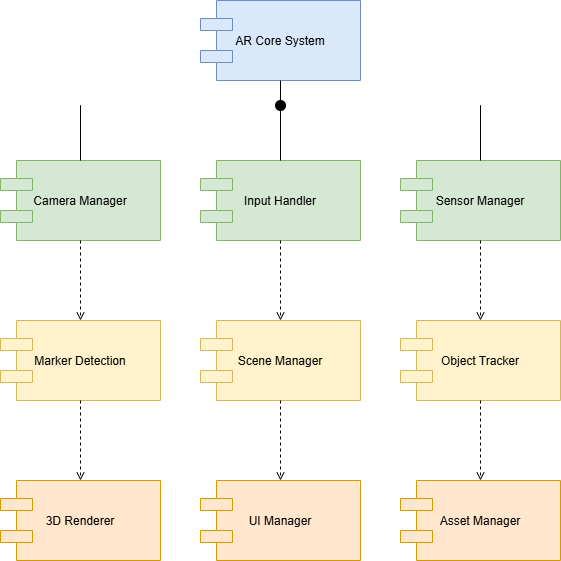

The diagram above was exported from draw.io. Its source (the exported page's mxGraphModel, read from the mxfile embedded in the PNG):
<mxGraphModel dx="1050" dy="557" grid="1" gridSize="10" guides="1" tooltips="1" connect="1" arrows="1" fold="1" page="1" pageScale="1" pageWidth="827" pageHeight="1169" math="0" shadow="0">
  <root>
    <mxCell id="0" />
    <mxCell id="1" parent="0" />
    <mxCell id="2" value="AR Core System" style="shape=component;align=center;fillColor=#dae8fc;strokeColor=#6c8ebf;" parent="1" vertex="1">
      <mxGeometry x="320" y="40" width="160" height="80" as="geometry" />
    </mxCell>
    <mxCell id="3" value="Camera Manager" style="shape=component;align=center;fillColor=#d5e8d4;strokeColor=#82b366;" parent="1" vertex="1">
      <mxGeometry x="120" y="200" width="160" height="80" as="geometry" />
    </mxCell>
    <mxCell id="4" value="Input Handler" style="shape=component;align=center;fillColor=#d5e8d4;strokeColor=#82b366;" parent="1" vertex="1">
      <mxGeometry x="320" y="200" width="160" height="80" as="geometry" />
    </mxCell>
    <mxCell id="5" value="Sensor Manager" style="shape=component;align=center;fillColor=#d5e8d4;strokeColor=#82b366;" parent="1" vertex="1">
      <mxGeometry x="520" y="200" width="160" height="80" as="geometry" />
    </mxCell>
    <mxCell id="6" value="Marker Detection" style="shape=component;align=center;fillColor=#fff2cc;strokeColor=#d6b656;" parent="1" vertex="1">
      <mxGeometry x="120" y="360" width="160" height="80" as="geometry" />
    </mxCell>
    <mxCell id="7" value="Scene Manager" style="shape=component;align=center;fillColor=#fff2cc;strokeColor=#d6b656;" parent="1" vertex="1">
      <mxGeometry x="320" y="360" width="160" height="80" as="geometry" />
    </mxCell>
    <mxCell id="8" value="Object Tracker" style="shape=component;align=center;fillColor=#fff2cc;strokeColor=#d6b656;" parent="1" vertex="1">
      <mxGeometry x="520" y="360" width="160" height="80" as="geometry" />
    </mxCell>
    <mxCell id="9" value="3D Renderer" style="shape=component;align=center;fillColor=#ffe6cc;strokeColor=#d79b00;" parent="1" vertex="1">
      <mxGeometry x="120" y="520" width="160" height="80" as="geometry" />
    </mxCell>
    <mxCell id="10" value="UI Manager" style="shape=component;align=center;fillColor=#ffe6cc;strokeColor=#d79b00;" parent="1" vertex="1">
      <mxGeometry x="320" y="520" width="160" height="80" as="geometry" />
    </mxCell>
    <mxCell id="11" value="Asset Manager" style="shape=component;align=center;fillColor=#ffe6cc;strokeColor=#d79b00;" parent="1" vertex="1">
      <mxGeometry x="520" y="520" width="160" height="80" as="geometry" />
    </mxCell>
    <mxCell id="12" value="" style="ellipse;whiteSpace=wrap;html=1;aspect=fixed;fillColor=#000000;" parent="1" vertex="1">
      <mxGeometry x="395" y="140" width="10" height="10" as="geometry" />
    </mxCell>
    <mxCell id="13" value="" style="endArrow=none;html=1;rounded=0;exitX=0.5;exitY=1;exitDx=0;exitDy=0;entryX=0.5;entryY=0;entryDx=0;entryDy=0;" parent="1" source="2" target="12" edge="1">
      <mxGeometry width="50" height="50" relative="1" as="geometry" />
    </mxCell>
    <mxCell id="14" value="" style="endArrow=none;html=1;rounded=0;exitX=0.5;exitY=0;exitDx=0;exitDy=0;" parent="1" source="4" target="12" edge="1">
      <mxGeometry width="50" height="50" relative="1" as="geometry" />
    </mxCell>
    <mxCell id="15" value="" style="endArrow=none;html=1;rounded=0;exitX=0.5;exitY=0;exitDx=0;exitDy=0;" parent="1" source="3" edge="1">
      <mxGeometry width="50" height="50" relative="1" as="geometry">
        <mxPoint x="200" y="150" as="targetPoint" />
        <Array as="points">
          <mxPoint x="200" y="145" />
        </Array>
      </mxGeometry>
    </mxCell>
    <mxCell id="16" value="" style="endArrow=none;html=1;rounded=0;exitX=0.5;exitY=0;exitDx=0;exitDy=0;" parent="1" source="5" edge="1">
      <mxGeometry width="50" height="50" relative="1" as="geometry">
        <mxPoint x="600" y="150" as="targetPoint" />
        <Array as="points">
          <mxPoint x="600" y="145" />
        </Array>
      </mxGeometry>
    </mxCell>
    <mxCell id="17" value="" style="endArrow=open;dashed=1;html=1;rounded=0;exitX=0.5;exitY=1;exitDx=0;exitDy=0;entryX=0.5;entryY=0;entryDx=0;entryDy=0;endFill=0;" parent="1" source="3" target="6" edge="1">
      <mxGeometry width="50" height="50" relative="1" as="geometry" />
    </mxCell>
    <mxCell id="18" value="" style="endArrow=open;dashed=1;html=1;rounded=0;exitX=0.5;exitY=1;exitDx=0;exitDy=0;entryX=0.5;entryY=0;entryDx=0;entryDy=0;endFill=0;" parent="1" source="4" target="7" edge="1">
      <mxGeometry width="50" height="50" relative="1" as="geometry" />
    </mxCell>
    <mxCell id="19" value="" style="endArrow=open;dashed=1;html=1;rounded=0;exitX=0.5;exitY=1;exitDx=0;exitDy=0;entryX=0.5;entryY=0;entryDx=0;entryDy=0;endFill=0;" parent="1" source="5" target="8" edge="1">
      <mxGeometry width="50" height="50" relative="1" as="geometry" />
    </mxCell>
    <mxCell id="20" value="" style="endArrow=open;dashed=1;html=1;rounded=0;exitX=0.5;exitY=1;exitDx=0;exitDy=0;entryX=0.5;entryY=0;entryDx=0;entryDy=0;endFill=0;" parent="1" source="6" target="9" edge="1">
      <mxGeometry width="50" height="50" relative="1" as="geometry" />
    </mxCell>
    <mxCell id="21" value="" style="endArrow=open;dashed=1;html=1;rounded=0;exitX=0.5;exitY=1;exitDx=0;exitDy=0;entryX=0.5;entryY=0;entryDx=0;entryDy=0;endFill=0;" parent="1" source="7" target="10" edge="1">
      <mxGeometry width="50" height="50" relative="1" as="geometry" />
    </mxCell>
    <mxCell id="22" value="" style="endArrow=open;dashed=1;html=1;rounded=0;exitX=0.5;exitY=1;exitDx=0;exitDy=0;entryX=0.5;entryY=0;entryDx=0;entryDy=0;endFill=0;" parent="1" source="8" target="11" edge="1">
      <mxGeometry width="50" height="50" relative="1" as="geometry" />
    </mxCell>
  </root>
</mxGraphModel>